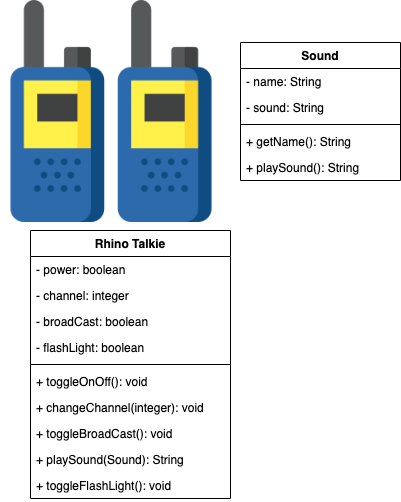

The diagram above was exported from draw.io. Its source (the exported page's mxGraphModel, read from the mxfile embedded in the PNG):
<mxGraphModel dx="1074" dy="646" grid="1" gridSize="10" guides="1" tooltips="1" connect="1" arrows="1" fold="1" page="1" pageScale="1" pageWidth="850" pageHeight="1100" math="0" shadow="0">
  <root>
    <mxCell id="0" />
    <mxCell id="1" parent="0" />
    <mxCell id="H66UR5QV7GspvSc81HmT-1" value="" style="shape=image;verticalLabelPosition=bottom;labelBackgroundColor=#ffffff;verticalAlign=top;aspect=fixed;imageAspect=0;image=data:image/png,(base64 omitted: 19492 chars);" vertex="1" parent="1">
      <mxGeometry x="-180" y="50" width="222" height="222" as="geometry" />
    </mxCell>
    <mxCell id="H66UR5QV7GspvSc81HmT-2" value="Rhino Talkie&#10;" style="swimlane;fontStyle=1;align=center;verticalAlign=top;childLayout=stackLayout;horizontal=1;startSize=26;horizontalStack=0;resizeParent=1;resizeParentMax=0;resizeLast=0;collapsible=1;marginBottom=0;" vertex="1" parent="1">
      <mxGeometry x="-150" y="280" width="200" height="268" as="geometry" />
    </mxCell>
    <mxCell id="H66UR5QV7GspvSc81HmT-3" value="- power: boolean" style="text;strokeColor=none;fillColor=none;align=left;verticalAlign=top;spacingLeft=4;spacingRight=4;overflow=hidden;rotatable=0;points=[[0,0.5],[1,0.5]];portConstraint=eastwest;" vertex="1" parent="H66UR5QV7GspvSc81HmT-2">
      <mxGeometry y="26" width="200" height="26" as="geometry" />
    </mxCell>
    <mxCell id="H66UR5QV7GspvSc81HmT-6" value="- channel: integer" style="text;strokeColor=none;fillColor=none;align=left;verticalAlign=top;spacingLeft=4;spacingRight=4;overflow=hidden;rotatable=0;points=[[0,0.5],[1,0.5]];portConstraint=eastwest;" vertex="1" parent="H66UR5QV7GspvSc81HmT-2">
      <mxGeometry y="52" width="200" height="26" as="geometry" />
    </mxCell>
    <mxCell id="H66UR5QV7GspvSc81HmT-8" value="- broadCast: boolean" style="text;strokeColor=none;fillColor=none;align=left;verticalAlign=top;spacingLeft=4;spacingRight=4;overflow=hidden;rotatable=0;points=[[0,0.5],[1,0.5]];portConstraint=eastwest;" vertex="1" parent="H66UR5QV7GspvSc81HmT-2">
      <mxGeometry y="78" width="200" height="26" as="geometry" />
    </mxCell>
    <mxCell id="H66UR5QV7GspvSc81HmT-17" value="- flashLight: boolean" style="text;strokeColor=none;fillColor=none;align=left;verticalAlign=top;spacingLeft=4;spacingRight=4;overflow=hidden;rotatable=0;points=[[0,0.5],[1,0.5]];portConstraint=eastwest;" vertex="1" parent="H66UR5QV7GspvSc81HmT-2">
      <mxGeometry y="104" width="200" height="26" as="geometry" />
    </mxCell>
    <mxCell id="H66UR5QV7GspvSc81HmT-4" value="" style="line;strokeWidth=1;fillColor=none;align=left;verticalAlign=middle;spacingTop=-1;spacingLeft=3;spacingRight=3;rotatable=0;labelPosition=right;points=[];portConstraint=eastwest;" vertex="1" parent="H66UR5QV7GspvSc81HmT-2">
      <mxGeometry y="130" width="200" height="8" as="geometry" />
    </mxCell>
    <mxCell id="H66UR5QV7GspvSc81HmT-5" value="+ toggleOnOff(): void" style="text;strokeColor=none;fillColor=none;align=left;verticalAlign=top;spacingLeft=4;spacingRight=4;overflow=hidden;rotatable=0;points=[[0,0.5],[1,0.5]];portConstraint=eastwest;" vertex="1" parent="H66UR5QV7GspvSc81HmT-2">
      <mxGeometry y="138" width="200" height="26" as="geometry" />
    </mxCell>
    <mxCell id="H66UR5QV7GspvSc81HmT-7" value="+ changeChannel(integer): void" style="text;strokeColor=none;fillColor=none;align=left;verticalAlign=top;spacingLeft=4;spacingRight=4;overflow=hidden;rotatable=0;points=[[0,0.5],[1,0.5]];portConstraint=eastwest;" vertex="1" parent="H66UR5QV7GspvSc81HmT-2">
      <mxGeometry y="164" width="200" height="26" as="geometry" />
    </mxCell>
    <mxCell id="H66UR5QV7GspvSc81HmT-9" value="+ toggleBroadCast(): void" style="text;strokeColor=none;fillColor=none;align=left;verticalAlign=top;spacingLeft=4;spacingRight=4;overflow=hidden;rotatable=0;points=[[0,0.5],[1,0.5]];portConstraint=eastwest;" vertex="1" parent="H66UR5QV7GspvSc81HmT-2">
      <mxGeometry y="190" width="200" height="26" as="geometry" />
    </mxCell>
    <mxCell id="H66UR5QV7GspvSc81HmT-16" value="+ playSound(Sound): String" style="text;strokeColor=none;fillColor=none;align=left;verticalAlign=top;spacingLeft=4;spacingRight=4;overflow=hidden;rotatable=0;points=[[0,0.5],[1,0.5]];portConstraint=eastwest;" vertex="1" parent="H66UR5QV7GspvSc81HmT-2">
      <mxGeometry y="216" width="200" height="26" as="geometry" />
    </mxCell>
    <mxCell id="H66UR5QV7GspvSc81HmT-18" value="+ toggleFlashLight(): void" style="text;strokeColor=none;fillColor=none;align=left;verticalAlign=top;spacingLeft=4;spacingRight=4;overflow=hidden;rotatable=0;points=[[0,0.5],[1,0.5]];portConstraint=eastwest;" vertex="1" parent="H66UR5QV7GspvSc81HmT-2">
      <mxGeometry y="242" width="200" height="26" as="geometry" />
    </mxCell>
    <mxCell id="H66UR5QV7GspvSc81HmT-10" value="Sound" style="swimlane;fontStyle=1;align=center;verticalAlign=top;childLayout=stackLayout;horizontal=1;startSize=26;horizontalStack=0;resizeParent=1;resizeParentMax=0;resizeLast=0;collapsible=1;marginBottom=0;" vertex="1" parent="1">
      <mxGeometry x="60" y="92" width="160" height="138" as="geometry" />
    </mxCell>
    <mxCell id="H66UR5QV7GspvSc81HmT-11" value="- name: String" style="text;strokeColor=none;fillColor=none;align=left;verticalAlign=top;spacingLeft=4;spacingRight=4;overflow=hidden;rotatable=0;points=[[0,0.5],[1,0.5]];portConstraint=eastwest;" vertex="1" parent="H66UR5QV7GspvSc81HmT-10">
      <mxGeometry y="26" width="160" height="26" as="geometry" />
    </mxCell>
    <mxCell id="H66UR5QV7GspvSc81HmT-14" value="- sound: String" style="text;strokeColor=none;fillColor=none;align=left;verticalAlign=top;spacingLeft=4;spacingRight=4;overflow=hidden;rotatable=0;points=[[0,0.5],[1,0.5]];portConstraint=eastwest;" vertex="1" parent="H66UR5QV7GspvSc81HmT-10">
      <mxGeometry y="52" width="160" height="26" as="geometry" />
    </mxCell>
    <mxCell id="H66UR5QV7GspvSc81HmT-12" value="" style="line;strokeWidth=1;fillColor=none;align=left;verticalAlign=middle;spacingTop=-1;spacingLeft=3;spacingRight=3;rotatable=0;labelPosition=right;points=[];portConstraint=eastwest;" vertex="1" parent="H66UR5QV7GspvSc81HmT-10">
      <mxGeometry y="78" width="160" height="8" as="geometry" />
    </mxCell>
    <mxCell id="H66UR5QV7GspvSc81HmT-13" value="+ getName(): String" style="text;strokeColor=none;fillColor=none;align=left;verticalAlign=top;spacingLeft=4;spacingRight=4;overflow=hidden;rotatable=0;points=[[0,0.5],[1,0.5]];portConstraint=eastwest;" vertex="1" parent="H66UR5QV7GspvSc81HmT-10">
      <mxGeometry y="86" width="160" height="26" as="geometry" />
    </mxCell>
    <mxCell id="H66UR5QV7GspvSc81HmT-15" value="+ playSound(): String" style="text;strokeColor=none;fillColor=none;align=left;verticalAlign=top;spacingLeft=4;spacingRight=4;overflow=hidden;rotatable=0;points=[[0,0.5],[1,0.5]];portConstraint=eastwest;" vertex="1" parent="H66UR5QV7GspvSc81HmT-10">
      <mxGeometry y="112" width="160" height="26" as="geometry" />
    </mxCell>
  </root>
</mxGraphModel>